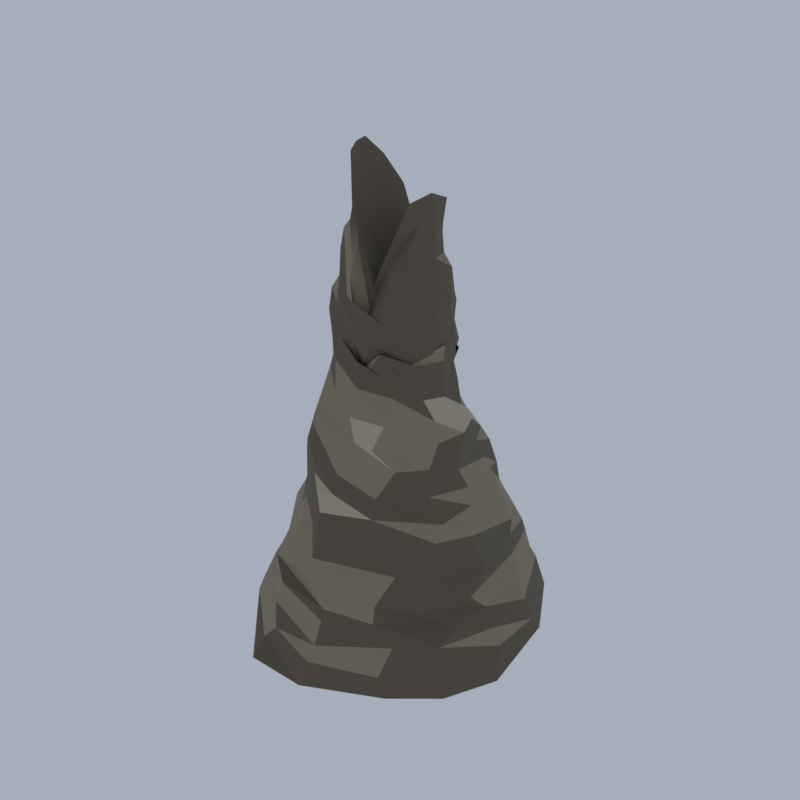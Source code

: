 # Source: F07_03_rock_formation_03.blend  (saved by Blender 5.2.45; exported with 4.5.12 LTS)
import bpy
from mathutils import Matrix  # noqa: F401  (used for matrix-valued properties, if any)

bpy.ops.wm.read_factory_settings(use_empty=True)
scene = bpy.context.scene
scene.name = 'Scene'

# ---- collections
col_collection = bpy.data.collections.new('Collection'); scene.collection.children.link(col_collection)

# ---- materials (node trees are filled in below, after node groups)
mat_wx2_rock_rock = bpy.data.materials.new('wx2_rock|Rock')
mat_wx2_rock_rock.diffuse_color = (0.1573, 0.1701, 0.1975, 1.0)
mat_wx2_kelp_grass = bpy.data.materials.new('wx2_kelp|Grass')
mat_wx2_kelp_grass.diffuse_color = (0.04145, 0.05112, 0.02776, 1.0)
mat_wx2_tan_dk_rock = bpy.data.materials.new('wx2_tan_dk|Rock')
mat_wx2_tan_dk_rock.diffuse_color = (0.139, 0.1113, 0.07383, 1.0)
mat_wx2_tan_lt_rock = bpy.data.materials.new('wx2_tan_lt|Rock')
mat_wx2_tan_lt_rock.diffuse_color = (0.4762, 0.4098, 0.2932, 1.0)
mat_wx2_tan_rock = bpy.data.materials.new('wx2_tan|Rock')
mat_wx2_tan_rock.diffuse_color = (0.2932, 0.2428, 0.1636, 1.0)

# ---- material node trees
mat_wx2_rock_rock.use_nodes = True; mat_wx2_rock_rock.node_tree.nodes.clear()
_N = mat_wx2_rock_rock.node_tree.nodes; _L = mat_wx2_rock_rock.node_tree.links
n0 = _N.new('ShaderNodeBsdfPrincipled'); n0.name = 'Principled BSDF'; n0.location = (-200, 100)
n0.inputs[0].default_value = (0.1573, 0.1701, 0.1975, 1.0)
n0.inputs[2].default_value = 0.94
n0.inputs[10].default_value = 0.005
n1 = _N.new('ShaderNodeOutputMaterial'); n1.name = 'Material Output'; n1.location = (200, 100)
_L.new(n0.outputs[0], n1.inputs[0])
n1.is_active_output = True
mat_wx2_kelp_grass.use_nodes = True; mat_wx2_kelp_grass.node_tree.nodes.clear()
_N = mat_wx2_kelp_grass.node_tree.nodes; _L = mat_wx2_kelp_grass.node_tree.links
n0 = _N.new('ShaderNodeBsdfPrincipled'); n0.name = 'Principled BSDF'; n0.location = (-200, 100)
n0.inputs[0].default_value = (0.04145, 0.05112, 0.02776, 1.0)
n0.inputs[2].default_value = 1.0
n0.inputs[10].default_value = 0.005
n1 = _N.new('ShaderNodeOutputMaterial'); n1.name = 'Material Output'; n1.location = (200, 100)
_L.new(n0.outputs[0], n1.inputs[0])
n1.is_active_output = True
mat_wx2_tan_dk_rock.use_nodes = True; mat_wx2_tan_dk_rock.node_tree.nodes.clear()
_N = mat_wx2_tan_dk_rock.node_tree.nodes; _L = mat_wx2_tan_dk_rock.node_tree.links
n0 = _N.new('ShaderNodeBsdfPrincipled'); n0.name = 'Principled BSDF'; n0.location = (-200, 100)
n0.inputs[0].default_value = (0.139, 0.1113, 0.07383, 1.0)
n0.inputs[2].default_value = 0.95
n0.inputs[10].default_value = 0.005
n1 = _N.new('ShaderNodeOutputMaterial'); n1.name = 'Material Output'; n1.location = (200, 100)
_L.new(n0.outputs[0], n1.inputs[0])
n1.is_active_output = True
mat_wx2_tan_lt_rock.use_nodes = True; mat_wx2_tan_lt_rock.node_tree.nodes.clear()
_N = mat_wx2_tan_lt_rock.node_tree.nodes; _L = mat_wx2_tan_lt_rock.node_tree.links
n0 = _N.new('ShaderNodeBsdfPrincipled'); n0.name = 'Principled BSDF'; n0.location = (-200, 100)
n0.inputs[0].default_value = (0.4762, 0.4098, 0.2932, 1.0)
n0.inputs[2].default_value = 0.92
n0.inputs[10].default_value = 0.005
n1 = _N.new('ShaderNodeOutputMaterial'); n1.name = 'Material Output'; n1.location = (200, 100)
_L.new(n0.outputs[0], n1.inputs[0])
n1.is_active_output = True
mat_wx2_tan_rock.use_nodes = True; mat_wx2_tan_rock.node_tree.nodes.clear()
_N = mat_wx2_tan_rock.node_tree.nodes; _L = mat_wx2_tan_rock.node_tree.links
n0 = _N.new('ShaderNodeBsdfPrincipled'); n0.name = 'Principled BSDF'; n0.location = (-200, 100)
n0.inputs[0].default_value = (0.2932, 0.2428, 0.1636, 1.0)
n0.inputs[2].default_value = 0.94
n0.inputs[10].default_value = 0.005
n1 = _N.new('ShaderNodeOutputMaterial'); n1.name = 'Material Output'; n1.location = (200, 100)
_L.new(n0.outputs[0], n1.inputs[0])
n1.is_active_output = True

# ---- world
world_world = bpy.data.worlds.new('World'); scene.world = world_world
world_world.use_nodes = True; world_world.node_tree.nodes.clear()
_N = world_world.node_tree.nodes; _L = world_world.node_tree.links
n0 = _N.new('ShaderNodeOutputWorld'); n0.name = 'World Output'; n0.location = (200, 100)
n1 = _N.new('ShaderNodeBackground'); n1.name = 'Background'; n1.location = (-200, 100)
n1.inputs[0].default_value = (0.42, 0.47, 0.55, 1.0)
n1.inputs[1].default_value = 0.9
_L.new(n1.outputs[0], n0.inputs[0])
n0.is_active_output = True
world_world.color = (0.05088, 0.05088, 0.05088)
world_world.sun_shadow_jitter_overblur = 0.0

# ---- meshes
me_rock_spire_03 = bpy.data.meshes.new('rock_spire_03')
me_rock_spire_03.from_pydata([(12.16, -2.18, 0.0848), (11.06, 5.759, 0.1951), (7.919, 11.33, 0.2389), (4.479, 13.15, 0.1356), (-4.367, 12.54, 0.03463), (-9.014, 8.655, 0.962), (-11.74, 2.251, 0.2975), (-12.16, -4.527, 0.5941), (-9.166, -8.204, 0.4285), (-5.109, -13.15, 0.3375), (0.01695, -12.92, 0.05796), (6.38, -9.601, 0.0), (10.11, -6.725, 0.1448), (11.32, -0.8012, 2.448), (11.19, 4.275, 2.141), (6.913, 11.15, 2.965), (0.3886, 12.76, 2.947), (-3.663, 11.71, 2.106), (-8.516, 8.005, 2.215), (-10.89, 3.418, 2.374), (-11.45, -3.379, 2.28), (-9.447, -8.067, 2.518), (-5.083, -11.76, 1.76), (0.8905, -12.7, 2.844), (6.051, -10.04, 2.258), (9.57, -6.759, 1.83), (10.72, -1.032, 4.096), (10.95, 3.175, 4.722), (6.724, 10.31, 4.413), (3.136, 11.99, 3.771), (-4.942, 10.84, 3.745), (-9.034, 5.51, 4.533), (-11.69, 0.04898, 3.67), (-10.79, -2.82, 4.401), (-8.465, -8.244, 4.403), (-2.941, -12.34, 4.069), (1.035, -11.95, 4.088), (6.449, -8.672, 4.55), (9.376, -6.373, 4.723), (10.1, -1.236, 6.09), (9.818, 3.799, 5.691), (6.604, 9.573, 6.57), (0.5685, 12.0, 6.295), (-4.887, 10.07, 6.104), (-7.068, 7.065, 6.016), (-10.73, 0.5879, 5.666), (-10.35, -1.889, 5.5), (-8.088, -7.078, 6.465), (-3.059, -12.01, 6.548), (1.161, -11.17, 6.151), (4.892, -9.194, 6.452), (9.652, -4.369, 5.443), (9.653, -2.777, 7.698), (8.527, 4.818, 7.49), (6.838, 8.582, 8.248), (0.5268, 11.11, 8.274), (-2.598, 10.36, 7.814), (-8.12, 5.688, 7.824), (-10.28, 0.1121, 7.885), (-9.349, -2.949, 7.47), (-5.837, -8.392, 7.563), (-2.927, -11.33, 8.09), (1.295, -11.05, 7.308), (4.679, -8.812, 7.797), (7.448, -6.76, 7.319), (9.477, -0.4217, 9.561), (8.502, 4.257, 9.623), (5.821, 8.549, 9.542), (3.243, 10.18, 9.274), (-3.015, 9.153, 9.363), (-7.463, 6.171, 9.853), (-9.191, 1.985, 10.12), (-9.486, -2.856, 9.855), (-5.605, -7.715, 10.08), (-5.049, -9.794, 9.113), (0.2342, -10.81, 9.563), (5.61, -7.299, 10.26), (7.602, -5.72, 9.46), (9.393, -1.847, 11.49), (8.677, 3.993, 11.32), (5.348, 7.731, 11.28), (1.002, 10.67, 11.13), (-1.918, 9.437, 11.05), (-8.035, 5.1, 12.08), (-8.715, 0.1798, 11.77), (-8.377, -2.682, 11.82), (-6.397, -5.304, 11.36), (-3.071, -9.282, 11.57), (-0.2534, -10.47, 11.17), (4.41, -7.985, 11.77), (8.049, -4.596, 11.05), (9.446, -2.515, 13.36), (7.824, 3.589, 13.9), (5.651, 6.459, 12.91), (1.565, 9.551, 13.01), (-2.148, 8.779, 12.84), (-6.334, 6.19, 13.27), (-7.907, -0.288, 13.28), (-7.185, -3.44, 13.53), (-4.956, -6.195, 13.0), (-1.698, -8.827, 13.07), (0.1246, -10.17, 13.68), (4.266, -7.885, 13.7), (7.834, -5.123, 13.28), (8.583, -1.576, 15.33), (6.755, 3.366, 15.77), (5.904, 5.604, 15.05), (2.421, 8.426, 14.83), (-3.984, 7.55, 15.67), (-6.773, 3.463, 15.45), (-7.807, -0.06665, 15.28), (-7.422, -1.872, 15.07), (-5.294, -5.644, 14.74), (-3.187, -7.51, 15.42), (0.1506, -9.833, 15.28), (4.095, -8.297, 15.45), (7.827, -4.256, 14.57), (7.96, -1.2, 16.58), (6.384, 3.062, 16.84), (5.346, 5.196, 17.2), (1.21, 7.818, 17.6), (-3.498, 6.383, 16.38), (-5.325, 3.747, 16.67), (-6.805, 0.9708, 17.05), (-7.638, -2.263, 17.48), (-5.129, -5.714, 17.22), (-2.18, -7.923, 17.13), (0.5976, -8.781, 16.58), (4.045, -7.755, 17.02), (7.205, -5.214, 17.25), (7.479, -1.918, 18.3), (6.348, 1.923, 18.86), (4.945, 4.462, 18.6), (1.246, 6.293, 18.61), (-1.403, 5.834, 18.21), (-5.071, 2.27, 19.23), (-6.246, 0.4055, 18.86), (-6.962, -2.697, 18.55), (-4.286, -6.429, 18.86), (-2.237, -8.092, 18.81), (0.8052, -8.45, 18.29), (4.93, -6.492, 19.14), (6.711, -4.637, 19.22), (7.35, -1.167, 21.19), (6.1, 1.524, 20.88), (3.888, 3.832, 20.22), (-0.2197, 5.059, 20.9), (-1.079, 4.708, 20.75), (-4.502, 2.288, 20.48), (-5.435, 0.9907, 20.45), (-5.989, -1.628, 20.31), (-4.512, -5.157, 20.79), (-2.583, -7.436, 21.15), (1.468, -7.204, 20.81), (2.96, -6.894, 20.45), (6.673, -3.501, 20.98), (6.475, -0.9353, 22.31), (5.421, 1.015, 22.1), (3.431, 3.13, 21.88), (0.65, 4.374, 21.89), (-1.87, 4.114, 22.91), (-3.221, 3.299, 22.72), (-4.684, 0.2342, 21.96), (-5.062, -2.001, 21.94), (-4.286, -4.35, 22.74), (-2.958, -6.481, 22.32), (0.4586, -6.498, 22.34), (3.189, -5.732, 22.11), (6.152, -3.247, 22.59), (5.574, -1.385, 23.78), (4.425, 1.776, 23.84), (2.87, 3.268, 24.27), (0.2705, 4.583, 24.69), (-1.836, 3.927, 24.21), (-2.837, 2.585, 24.39), (-4.529, -0.349, 23.75), (-4.716, -1.361, 23.87), (-3.793, -4.024, 24.6), (-1.272, -6.212, 23.85), (0.5752, -5.745, 24.51), (3.042, -4.614, 24.06), (5.08, -3.37, 24.06), (5.132, -1.048, 26.49), (4.441, 1.193, 25.56), (3.546, 3.047, 25.79), (0.893, 4.158, 26.31), (-0.8183, 3.484, 25.79), (-2.991, 1.984, 25.63), (-4.345, -0.2227, 25.96), (-4.455, -1.824, 26.09), (-3.669, -3.793, 25.54), (-1.855, -5.413, 26.09), (0.4845, -5.669, 26.77), (2.406, -4.898, 25.64), (4.391, -3.01, 26.45), (4.817, -0.483, 27.58), (4.054, 1.975, 25.71), (2.873, 3.446, 25.13), (1.099, 4.23, 25.18), (-1.881, 3.194, 27.84), (-2.621, 2.211, 27.75), (-4.349, 0.1458, 27.84), (-4.658, -1.471, 28.58), (-2.883, -4.667, 27.68), (-1.626, -4.992, 27.83), (0.8076, -5.256, 25.27), (2.243, -5.044, 27.63), (4.029, -3.599, 25.58), (4.813, -0.6732, 26.55), (4.203, 1.617, 27.36), (3.166, 3.515, 26.26), (1.46, 4.305, 26.26), (-1.135, 4.072, 29.09), (-3.609, 1.892, 29.32), (-4.663, -0.5342, 29.78), (-4.459, -2.687, 29.57), (-3.609, -4.178, 29.48), (-0.9671, -4.876, 29.19), (0.2249, -4.87, 25.69), (2.129, -4.389, 26.73), (3.673, -3.4, 26.51), (4.45, -0.6006, 28.53), (4.074, 1.589, 28.46), (2.632, 3.577, 27.84), (0.1842, 4.212, 26.69), (-0.7746, 3.935, 29.78), (-3.58, 1.661, 30.95), (-4.106, -0.04436, 31.13), (-3.817, -2.378, 31.5), (-3.223, -4.206, 31.37), (-2.098, -4.888, 30.74), (0.6683, -5.179, 26.62), (3.037, -4.021, 27.58), (3.692, -3.634, 28.1), (4.415, -1.047, 30.32), (4.045, 1.038, 29.42), (3.402, 2.747, 29.9), (1.095, 3.296, 27.72), (-1.684, 3.1, 31.63), (-3.452, 1.32, 33.12), (-3.569, 0.425, 33.63), (-3.55, -1.375, 32.93), (-2.671, -3.917, 32.41), (-1.481, -5.265, 31.08), (0.9937, -5.305, 27.41), (2.422, -4.747, 28.68), (3.397, -3.555, 29.97), (4.442, -0.3376, 31.63), (4.5, 0.6382, 31.48), (3.383, 2.513, 30.64), (0.8322, 3.344, 28.32), (-0.9157, 2.786, 32.04), (-2.443, 1.917, 33.45), (-3.589, -0.4451, 34.52), (-3.488, -1.777, 34.84), (-2.991, -3.387, 34.33), (-0.6769, -5.265, 31.62), (0.1513, -5.647, 31.45), (2.274, -4.781, 29.92), (4.031, -2.92, 31.25), (4.513, -1.438, 33.03), (4.424, 0.7252, 33.4), (2.415, 2.565, 31.72), (0.6087, 2.801, 29.06), (-1.497, 1.932, 33.57), (-2.353, 0.9525, 35.07), (-2.755, -0.01955, 35.46), (-3.074, -1.28, 35.67), (-2.655, -3.303, 36.01), (-0.8496, -4.741, 32.9), (0.3217, -5.247, 29.08), (2.747, -4.578, 32.19), (4.121, -3.181, 33.39), (4.448, -1.311, 34.59), (3.487, 0.9457, 34.23), (2.078, 2.075, 32.28), (0.521, 2.361, 29.86), (-0.6558, 1.919, 33.43), (-1.72, 1.115, 35.29), (-2.544, -0.1448, 36.68), (-2.566, -2.192, 36.83), (-2.017, -3.378, 36.55), (-1.012, -4.155, 34.14), (0.3863, -4.861, 29.59), (2.605, -4.443, 32.54), (3.62, -3.404, 34.53), (4.277, -1.058, 36.04), (3.458, 0.7521, 35.9), (2.087, 2.111, 33.1), (0.7909, 2.293, 30.93), (-0.8443, 2.027, 34.81), (-1.882, 1.242, 37.39), (-2.688, -0.2579, 39.2), (-2.681, -1.751, 39.26), (-2.098, -2.46, 37.59), (-1.024, -3.525, 34.94), (0.5437, -4.14, 30.47), (2.272, -3.807, 33.66), (3.455, -3.094, 35.41), (4.123, -0.8913, 38.01), (3.682, 0.5348, 37.06), (2.56, 1.82, 35.39), (0.6217, 2.617, 31.29), (-1.55, 2.017, 37.21), (-1.875, 1.472, 38.18), (-2.692, -0.5182, 39.88), (-2.38, -1.804, 39.43), (-2.03, -2.418, 38.95), (-1.156, -3.244, 36.71), (0.8908, -3.84, 31.61), (1.893, -3.706, 33.82), (3.567, -2.258, 37.1), (4.166, -1.518, 39.46), (3.532, 1.096, 38.41), (2.611, 1.863, 36.51), (0.5184, 2.754, 31.89), (-1.334, 2.023, 38.42), (-2.248, 0.8183, 40.76), (-2.805, -0.6287, 42.24), (-2.784, -1.642, 42.05), (-2.37, -2.728, 41.65), (-1.225, -3.931, 37.5), (0.978, -4.159, 32.44), (1.7, -4.134, 34.14), (3.374, -3.029, 38.85), (0.3164, -1.017, 32.13), (1.759, -7.534, 0.6017), (4.305, -8.973, 0.6644), (0.9343, -9.508, 0.6791), (-0.8714, -7.534, 0.6802), (0.7936, -5.224, 0.6651), (4.081, -6.222, 0.6729), (2.379, -9.02, 1.525), (-0.269, -8.68, 1.626), (-0.314, -6.363, 1.637), (2.51, -5.735, 1.611), (4.214, -7.534, 1.616), (1.759, -7.534, 2.328), (7.587, -3.607, 0.5231), (8.924, -4.363, 0.6242), (7.046, -4.902, 0.6213), (5.535, -3.607, 0.6121), (7.05, -2.322, 0.6217), (8.784, -2.93, 0.6295), (8.189, -5.048, 1.306), (6.435, -4.257, 1.199), (6.259, -2.857, 1.243), (8.093, -2.395, 1.243), (9.593, -3.607, 1.318), (7.587, -3.607, 1.541), (4.939, -6.325, 0.5912), (7.0, -7.49, 0.6755), (4.213, -8.063, 0.6816), (2.429, -6.325, 0.6766), (4.136, -4.402, 0.6739), (6.819, -5.263, 0.6824), (5.673, -8.083, 1.582), (2.554, -7.673, 1.699), (2.734, -5.079, 1.653), (5.606, -4.73, 1.538), (7.791, -6.325, 1.679), (4.939, -6.325, 2.175), (-6.541, -5.126, 0.5818), (-3.867, -6.637, 0.6812), (-7.567, -7.581, 0.6808), (-9.165, -5.126, 0.702), (-7.461, -2.923, 0.6912), (-4.338, -3.881, 0.699), (-5.774, -6.963, 1.674), (-8.842, -6.426, 1.747), (-8.838, -3.828, 1.746), (-5.604, -2.881, 1.786), (-3.505, -5.126, 1.786), (-6.541, -5.126, 2.381), (-0.9475, 6.654, 0.569), (0.7068, 5.719, 0.6353), (-1.481, 5.376, 0.645), (-2.594, 6.654, 0.6475), (-1.545, 8.083, 0.6388), (0.456, 7.447, 0.6448), (-0.5109, 5.609, 1.252), (-2.774, 5.622, 1.424), (-2.89, 7.751, 1.454), (-0.3861, 7.997, 1.335), (0.9433, 6.654, 1.35), (-0.9475, 6.654, 1.898), (7.0, -0.4147, 0.5825), (9.07, -1.585, 0.67), (6.171, -2.4, 0.6662), (5.14, -0.4147, 0.7069), (6.246, 1.391, 0.6737), (9.397, 0.9396, 0.6577), (7.858, -2.47, 1.652), (4.883, -1.611, 1.619), (4.594, 0.9448, 1.692), (7.769, 1.426, 1.593), (9.049, -0.4147, 1.503), (7.0, -0.4147, 2.242), (2.824, 4.457, 0.5772), (4.783, 3.35, 0.6914), (2.015, 2.519, 0.6854), (0.02584, 4.457, 0.6799), (2.092, 6.211, 0.693), (4.496, 5.402, 0.7062), (3.569, 2.676, 1.618), (0.4671, 3.125, 1.721), (0.7603, 5.624, 1.647), (3.658, 6.453, 1.677), (5.397, 4.457, 1.651), (2.824, 4.457, 2.39), (0.1602, 7.411, 0.5913), (1.958, 6.395, 0.7783), (-0.6591, 5.45, 0.7275), (-2.793, 7.411, 0.7183), (-0.6804, 9.423, 0.7254), (2.632, 8.808, 0.7152), (1.221, 4.871, 1.93), (-2.6, 5.851, 1.926), (-2.257, 8.777, 1.84), (1.314, 10.17, 1.991), (3.024, 7.411, 1.814), (0.1602, 7.411, 2.541), (-5.696, 1.591, 0.5455), (-4.196, 0.7438, 0.6279), (-6.19, 0.4099, 0.6357), (-7.365, 1.591, 0.6336), (-6.204, 2.807, 0.6343), (-4.127, 2.478, 0.6253), (-5.115, 0.1991, 1.316), (-7.215, 0.7331, 1.315), (-7.163, 2.42, 1.302), (-5.228, 2.713, 1.241), (-3.901, 1.591, 1.298), (-5.696, 1.591, 1.76)], [], [(1, 13, 0), (2, 14, 1), (3, 15, 2), (4, 16, 3), (5, 17, 4), (6, 18, 5), (7, 19, 6), (8, 20, 7), (9, 21, 8), (10, 22, 9), (11, 23, 10), (12, 24, 11), (0, 25, 12), (14, 26, 13), (15, 27, 14), (16, 28, 15), (17, 29, 16), (18, 30, 17), (19, 31, 18), (20, 32, 19), (21, 33, 20), (22, 34, 21), (23, 35, 22), (24, 36, 23), (25, 37, 24), (13, 38, 25), (27, 39, 26), (28, 40, 27), (29, 41, 28), (30, 42, 29), (31, 43, 30), (32, 44, 31), (33, 45, 32), (34, 46, 33), (35, 47, 34), (36, 48, 35), (37, 49, 36), (38, 50, 37), (26, 51, 38), (40, 52, 39), (41, 53, 40), (42, 54, 41), (43, 55, 42), (44, 56, 43), (45, 57, 44), (46, 58, 45), (47, 59, 46), (48, 60, 47), (49, 61, 48), (50, 62, 49), (51, 63, 50), (39, 64, 51), (53, 65, 52), (54, 66, 53), (55, 67, 54), (56, 68, 55), (57, 69, 56), (58, 70, 57), (59, 71, 58), (60, 72, 59), (61, 73, 60), (62, 74, 61), (63, 75, 62), (64, 76, 63), (52, 77, 64), (66, 78, 65), (67, 79, 66), (68, 80, 67), (69, 81, 68), (70, 82, 69), (71, 83, 70), (72, 84, 71), (73, 85, 72), (74, 86, 73), (75, 87, 74), (76, 88, 75), (77, 89, 76), (65, 90, 77), (79, 91, 78), (80, 92, 79), (81, 93, 80), (82, 94, 81), (83, 95, 82), (84, 96, 83), (85, 97, 84), (86, 98, 85), (87, 99, 86), (88, 100, 87), (89, 101, 88), (90, 102, 89), (78, 103, 90), (92, 104, 91), (93, 105, 92), (94, 106, 93), (95, 107, 94), (96, 108, 95), (97, 109, 96), (98, 110, 97), (99, 111, 98), (100, 112, 99), (101, 113, 100), (102, 114, 101), (103, 115, 102), (91, 116, 103), (105, 117, 104), (106, 118, 105), (107, 119, 106), (108, 120, 107), (109, 121, 108), (110, 122, 109), (111, 123, 110), (112, 124, 111), (113, 125, 112), (114, 126, 113), (115, 127, 114), (116, 128, 115), (104, 129, 116), (118, 130, 117), (119, 131, 118), (120, 132, 119), (121, 133, 120), (122, 134, 121), (123, 135, 122), (124, 136, 123), (125, 137, 124), (126, 138, 125), (127, 139, 126), (128, 140, 127), (129, 141, 128), (117, 142, 129), (131, 143, 130), (132, 144, 131), (133, 145, 132), (134, 146, 133), (135, 147, 134), (136, 148, 135), (137, 149, 136), (138, 150, 137), (139, 151, 138), (140, 152, 139), (141, 153, 140), (142, 154, 141), (130, 155, 142), (144, 156, 143), (145, 157, 144), (146, 158, 145), (147, 159, 146), (148, 160, 147), (149, 161, 148), (150, 162, 149), (151, 163, 150), (152, 164, 151), (153, 165, 152), (154, 166, 153), (155, 167, 154), (143, 168, 155), (157, 169, 156), (158, 170, 157), (159, 171, 158), (160, 172, 159), (161, 173, 160), (162, 174, 161), (163, 175, 162), (164, 176, 163), (165, 177, 164), (166, 178, 165), (167, 179, 166), (168, 180, 167), (156, 181, 168), (170, 182, 169), (171, 183, 170), (172, 184, 171), (173, 185, 172), (174, 186, 173), (175, 187, 174), (176, 188, 175), (177, 189, 176), (178, 190, 177), (179, 191, 178), (180, 192, 179), (181, 193, 180), (169, 194, 181), (183, 195, 182), (184, 196, 183), (185, 197, 184), (186, 198, 185), (187, 199, 186), (188, 200, 187), (189, 201, 188), (190, 202, 189), (191, 203, 190), (192, 204, 191), (193, 205, 192), (194, 206, 193), (182, 207, 194), (196, 208, 195), (197, 209, 196), (198, 210, 197), (199, 211, 198), (200, 212, 199), (201, 213, 200), (202, 214, 201), (203, 215, 202), (204, 216, 203), (205, 217, 204), (206, 218, 205), (207, 219, 206), (195, 220, 207), (209, 221, 208), (210, 222, 209), (211, 223, 210), (212, 224, 211), (213, 225, 212), (214, 226, 213), (215, 227, 214), (216, 228, 215), (217, 229, 216), (218, 230, 217), (219, 231, 218), (220, 232, 219), (208, 233, 220), (222, 234, 221), (223, 235, 222), (224, 236, 223), (225, 237, 224), (226, 238, 225), (227, 239, 226), (228, 240, 227), (229, 241, 228), (230, 242, 229), (231, 243, 230), (232, 244, 231), (233, 245, 232), (221, 246, 233), (235, 247, 234), (236, 248, 235), (237, 249, 236), (238, 250, 237), (239, 251, 238), (240, 252, 239), (241, 253, 240), (242, 254, 241), (243, 255, 242), (244, 256, 243), (245, 257, 244), (246, 258, 245), (234, 259, 246), (248, 260, 247), (249, 261, 248), (250, 262, 249), (251, 263, 250), (252, 264, 251), (253, 265, 252), (254, 266, 253), (255, 267, 254), (256, 268, 255), (257, 269, 256), (258, 270, 257), (259, 271, 258), (247, 272, 259), (261, 273, 260), (262, 274, 261), (263, 275, 262), (264, 276, 263), (265, 277, 264), (266, 278, 265), (267, 279, 266), (268, 280, 267), (269, 281, 268), (270, 282, 269), (271, 283, 270), (272, 284, 271), (260, 285, 272), (274, 286, 273), (275, 287, 274), (276, 288, 275), (277, 289, 276), (278, 290, 277), (279, 291, 278), (280, 292, 279), (281, 293, 280), (282, 294, 281), (283, 295, 282), (284, 296, 283), (285, 297, 284), (273, 298, 285), (287, 299, 286), (288, 300, 287), (289, 301, 288), (290, 302, 289), (291, 303, 290), (292, 304, 291), (293, 305, 292), (294, 306, 293), (295, 307, 294), (296, 308, 295), (297, 309, 296), (298, 310, 297), (286, 311, 298), (300, 312, 299), (301, 313, 300), (302, 314, 301), (303, 315, 302), (304, 316, 303), (305, 317, 304), (306, 318, 305), (307, 319, 306), (308, 320, 307), (309, 321, 308), (310, 322, 309), (311, 323, 310), (299, 324, 311), (1, 0, 11), (312, 313, 325), (313, 314, 325), (314, 315, 325), (315, 316, 325), (316, 317, 325), (317, 318, 325), (318, 319, 325), (319, 320, 325), (320, 321, 325), (321, 322, 325), (322, 323, 325), (323, 324, 325), (324, 312, 325), (1, 14, 13), (2, 15, 14), (3, 16, 15), (4, 17, 16), (5, 18, 17), (6, 19, 18), (7, 20, 19), (8, 21, 20), (9, 22, 21), (10, 23, 22), (11, 24, 23), (12, 25, 24), (0, 13, 25), (14, 27, 26), (15, 28, 27), (16, 29, 28), (17, 30, 29), (18, 31, 30), (19, 32, 31), (20, 33, 32), (21, 34, 33), (22, 35, 34), (23, 36, 35), (24, 37, 36), (25, 38, 37), (13, 26, 38), (27, 40, 39), (28, 41, 40), (29, 42, 41), (30, 43, 42), (31, 44, 43), (32, 45, 44), (33, 46, 45), (34, 47, 46), (35, 48, 47), (36, 49, 48), (37, 50, 49), (38, 51, 50), (26, 39, 51), (40, 53, 52), (41, 54, 53), (42, 55, 54), (43, 56, 55), (44, 57, 56), (45, 58, 57), (46, 59, 58), (47, 60, 59), (48, 61, 60), (49, 62, 61), (50, 63, 62), (51, 64, 63), (39, 52, 64), (53, 66, 65), (54, 67, 66), (55, 68, 67), (56, 69, 68), (57, 70, 69), (58, 71, 70), (59, 72, 71), (60, 73, 72), (61, 74, 73), (62, 75, 74), (63, 76, 75), (64, 77, 76), (52, 65, 77), (66, 79, 78), (67, 80, 79), (68, 81, 80), (69, 82, 81), (70, 83, 82), (71, 84, 83), (72, 85, 84), (73, 86, 85), (74, 87, 86), (75, 88, 87), (76, 89, 88), (77, 90, 89), (65, 78, 90), (79, 92, 91), (80, 93, 92), (81, 94, 93), (82, 95, 94), (83, 96, 95), (84, 97, 96), (85, 98, 97), (86, 99, 98), (87, 100, 99), (88, 101, 100), (89, 102, 101), (90, 103, 102), (78, 91, 103), (92, 105, 104), (93, 106, 105), (94, 107, 106), (95, 108, 107), (96, 109, 108), (97, 110, 109), (98, 111, 110), (99, 112, 111), (100, 113, 112), (101, 114, 113), (102, 115, 114), (103, 116, 115), (91, 104, 116), (105, 118, 117), (106, 119, 118), (107, 120, 119), (108, 121, 120), (109, 122, 121), (110, 123, 122), (111, 124, 123), (112, 125, 124), (113, 126, 125), (114, 127, 126), (115, 128, 127), (116, 129, 128), (104, 117, 129), (118, 131, 130), (119, 132, 131), (120, 133, 132), (121, 134, 133), (122, 135, 134), (123, 136, 135), (124, 137, 136), (125, 138, 137), (126, 139, 138), (127, 140, 139), (128, 141, 140), (129, 142, 141), (117, 130, 142), (131, 144, 143), (132, 145, 144), (133, 146, 145), (134, 147, 146), (135, 148, 147), (136, 149, 148), (137, 150, 149), (138, 151, 150), (139, 152, 151), (140, 153, 152), (141, 154, 153), (142, 155, 154), (130, 143, 155), (144, 157, 156), (145, 158, 157), (146, 159, 158), (147, 160, 159), (148, 161, 160), (149, 162, 161), (150, 163, 162), (151, 164, 163), (152, 165, 164), (153, 166, 165), (154, 167, 166), (155, 168, 167), (143, 156, 168), (157, 170, 169), (158, 171, 170), (159, 172, 171), (160, 173, 172), (161, 174, 173), (162, 175, 174), (163, 176, 175), (164, 177, 176), (165, 178, 177), (166, 179, 178), (167, 180, 179), (168, 181, 180), (156, 169, 181), (170, 183, 182), (171, 184, 183), (172, 185, 184), (173, 186, 185), (174, 187, 186), (175, 188, 187), (176, 189, 188), (177, 190, 189), (178, 191, 190), (179, 192, 191), (180, 193, 192), (181, 194, 193), (169, 182, 194), (183, 196, 195), (184, 197, 196), (185, 198, 197), (186, 199, 198), (187, 200, 199), (188, 201, 200), (189, 202, 201), (190, 203, 202), (191, 204, 203), (192, 205, 204), (193, 206, 205), (194, 207, 206), (182, 195, 207), (196, 209, 208), (197, 210, 209), (198, 211, 210), (199, 212, 211), (200, 213, 212), (201, 214, 213), (202, 215, 214), (203, 216, 215), (204, 217, 216), (205, 218, 217), (206, 219, 218), (207, 220, 219), (195, 208, 220), (209, 222, 221), (210, 223, 222), (211, 224, 223), (212, 225, 224), (213, 226, 225), (214, 227, 226), (215, 228, 227), (216, 229, 228), (217, 230, 229), (218, 231, 230), (219, 232, 231), (220, 233, 232), (208, 221, 233), (222, 235, 234), (223, 236, 235), (224, 237, 236), (225, 238, 237), (226, 239, 238), (227, 240, 239), (228, 241, 240), (229, 242, 241), (230, 243, 242), (231, 244, 243), (232, 245, 244), (233, 246, 245), (221, 234, 246), (235, 248, 247), (236, 249, 248), (237, 250, 249), (238, 251, 250), (239, 252, 251), (240, 253, 252), (241, 254, 253), (242, 255, 254), (243, 256, 255), (244, 257, 256), (245, 258, 257), (246, 259, 258), (234, 247, 259), (248, 261, 260), (249, 262, 261), (250, 263, 262), (251, 264, 263), (252, 265, 264), (253, 266, 265), (254, 267, 266), (255, 268, 267), (256, 269, 268), (257, 270, 269), (258, 271, 270), (259, 272, 271), (247, 260, 272), (261, 274, 273), (262, 275, 274), (263, 276, 275), (264, 277, 276), (265, 278, 277), (266, 279, 278), (267, 280, 279), (268, 281, 280), (269, 282, 281), (270, 283, 282), (271, 284, 283), (272, 285, 284), (260, 273, 285), (274, 287, 286), (275, 288, 287), (276, 289, 288), (277, 290, 289), (278, 291, 290), (279, 292, 291), (280, 293, 292), (281, 294, 293), (282, 295, 294), (283, 296, 295), (284, 297, 296), (285, 298, 297), (273, 286, 298), (287, 300, 299), (288, 301, 300), (289, 302, 301), (290, 303, 302), (291, 304, 303), (292, 305, 304), (293, 306, 305), (294, 307, 306), (295, 308, 307), (296, 309, 308), (297, 310, 309), (298, 311, 310), (286, 299, 311), (300, 313, 312), (301, 314, 313), (302, 315, 314), (303, 316, 315), (304, 317, 316), (305, 318, 317), (306, 319, 318), (307, 320, 319), (308, 321, 320), (309, 322, 321), (310, 323, 322), (311, 324, 323), (299, 312, 324), (0, 12, 11), (11, 10, 8), (10, 9, 8), (8, 7, 6), (11, 8, 6), (6, 5, 1), (11, 6, 1), (5, 4, 1), (4, 3, 1), (3, 2, 1), (326, 327, 328), (327, 326, 331), (326, 328, 329), (326, 329, 330), (326, 330, 331), (327, 331, 336), (328, 327, 332), (329, 328, 333), (330, 329, 334), (331, 330, 335), (327, 336, 332), (328, 332, 333), (329, 333, 334), (330, 334, 335), (331, 335, 336), (332, 336, 337), (333, 332, 337), (334, 333, 337), (335, 334, 337), (336, 335, 337), (338, 339, 340), (339, 338, 343), (338, 340, 341), (338, 341, 342), (338, 342, 343), (339, 343, 348), (340, 339, 344), (341, 340, 345), (342, 341, 346), (343, 342, 347), (339, 348, 344), (340, 344, 345), (341, 345, 346), (342, 346, 347), (343, 347, 348), (344, 348, 349), (345, 344, 349), (346, 345, 349), (347, 346, 349), (348, 347, 349), (350, 351, 352), (351, 350, 355), (350, 352, 353), (350, 353, 354), (350, 354, 355), (351, 355, 360), (352, 351, 356), (353, 352, 357), (354, 353, 358), (355, 354, 359), (351, 360, 356), (352, 356, 357), (353, 357, 358), (354, 358, 359), (355, 359, 360), (356, 360, 361), (357, 356, 361), (358, 357, 361), (359, 358, 361), (360, 359, 361), (362, 363, 364), (363, 362, 367), (362, 364, 365), (362, 365, 366), (362, 366, 367), (363, 367, 372), (364, 363, 368), (365, 364, 369), (366, 365, 370), (367, 366, 371), (363, 372, 368), (364, 368, 369), (365, 369, 370), (366, 370, 371), (367, 371, 372), (368, 372, 373), (369, 368, 373), (370, 369, 373), (371, 370, 373), (372, 371, 373), (374, 375, 376), (375, 374, 379), (374, 376, 377), (374, 377, 378), (374, 378, 379), (375, 379, 384), (376, 375, 380), (377, 376, 381), (378, 377, 382), (379, 378, 383), (375, 384, 380), (376, 380, 381), (377, 381, 382), (378, 382, 383), (379, 383, 384), (380, 384, 385), (381, 380, 385), (382, 381, 385), (383, 382, 385), (384, 383, 385), (386, 387, 388), (387, 386, 391), (386, 388, 389), (386, 389, 390), (386, 390, 391), (387, 391, 396), (388, 387, 392), (389, 388, 393), (390, 389, 394), (391, 390, 395), (387, 396, 392), (388, 392, 393), (389, 393, 394), (390, 394, 395), (391, 395, 396), (392, 396, 397), (393, 392, 397), (394, 393, 397), (395, 394, 397), (396, 395, 397), (398, 399, 400), (399, 398, 403), (398, 400, 401), (398, 401, 402), (398, 402, 403), (399, 403, 408), (400, 399, 404), (401, 400, 405), (402, 401, 406), (403, 402, 407), (399, 408, 404), (400, 404, 405), (401, 405, 406), (402, 406, 407), (403, 407, 408), (404, 408, 409), (405, 404, 409), (406, 405, 409), (407, 406, 409), (408, 407, 409), (410, 411, 412), (411, 410, 415), (410, 412, 413), (410, 413, 414), (410, 414, 415), (411, 415, 420), (412, 411, 416), (413, 412, 417), (414, 413, 418), (415, 414, 419), (411, 420, 416), (412, 416, 417), (413, 417, 418), (414, 418, 419), (415, 419, 420), (416, 420, 421), (417, 416, 421), (418, 417, 421), (419, 418, 421), (420, 419, 421), (422, 423, 424), (423, 422, 427), (422, 424, 425), (422, 425, 426), (422, 426, 427), (423, 427, 432), (424, 423, 428), (425, 424, 429), (426, 425, 430), (427, 426, 431), (423, 432, 428), (424, 428, 429), (425, 429, 430), (426, 430, 431), (427, 431, 432), (428, 432, 433), (429, 428, 433), (430, 429, 433), (431, 430, 433), (432, 431, 433)])
me_rock_spire_03.polygons.foreach_set('use_smooth', [True] * 828)
me_rock_spire_03.polygons.foreach_set('material_index', [2, 2, 2, 2, 4, 4, 4, 2, 2, 2, 2, 2, 2, 4, 2, 4, 2, 2, 2, 4, 4, 4, 2, 4, 2, 2, 2, 4, 4, 2, 2, 4, 4, 4, 4, 2, 2, 2, 2, 4, 4, 4, 4, 4, 2, 2, 2, 4, 4, 2, 2, 2, 2, 2, 4, 4, 4, 2, 2, 2, 2, 2, 4, 2, 2, 2, 2, 4, 2, 2, 2, 4, 4, 2, 4, 4, 2, 2, 2, 4, 4, 2, 2, 4, 4, 2, 4, 4, 2, 2, 2, 4, 4, 2, 2, 2, 2, 2, 2, 2, 2, 2, 2, 4, 4, 4, 2, 4, 4, 4, 2, 2, 2, 2, 3, 2, 2, 4, 2, 4, 4, 4, 4, 4, 2, 2, 2, 2, 2, 2, 2, 2, 3, 4, 4, 4, 4, 4, 2, 2, 4, 4, 2, 3, 3, 4, 4, 2, 2, 4, 4, 2, 4, 3, 4, 4, 3, 2, 2, 2, 2, 4, 2, 2, 4, 4, 4, 4, 3, 2, 2, 2, 2, 4, 2, 2, 2, 2, 4, 2, 2, 2, 2, 2, 2, 2, 2, 2, 2, 2, 2, 2, 2, 2, 2, 2, 2, 2, 2, 2, 2, 2, 2, 2, 2, 4, 4, 4, 2, 2, 2, 2, 2, 2, 4, 4, 2, 2, 2, 2, 2, 2, 2, 2, 2, 2, 2, 2, 4, 4, 2, 2, 2, 2, 2, 2, 2, 2, 2, 4, 2, 2, 2, 2, 2, 2, 2, 2, 2, 2, 2, 4, 4, 4, 2, 2, 4, 2, 2, 2, 2, 4, 2, 2, 4, 4, 2, 4, 4, 4, 2, 2, 2, 2, 2, 2, 2, 2, 2, 2, 2, 4, 4, 2, 2, 2, 2, 2, 2, 2, 2, 2, 2, 2, 2, 2, 2, 2, 2, 2, 2, 2, 2, 2, 2, 2, 2, 2, 2, 2, 2, 2, 2, 4, 4, 4, 2, 2, 2, 2, 2, 2, 2, 2, 2, 4, 2, 2, 4, 2, 4, 2, 4, 2, 2, 2, 2, 2, 2, 2, 4, 2, 2, 2, 4, 4, 4, 4, 4, 4, 2, 4, 4, 4, 4, 2, 4, 2, 4, 4, 2, 4, 2, 2, 2, 4, 2, 4, 4, 2, 2, 2, 4, 4, 2, 4, 2, 2, 2, 4, 4, 4, 2, 2, 2, 2, 2, 4, 4, 2, 2, 2, 4, 4, 2, 2, 4, 4, 4, 4, 4, 2, 2, 2, 4, 4, 2, 2, 2, 4, 4, 2, 4, 2, 2, 2, 2, 4, 2, 2, 2, 4, 2, 2, 2, 2, 2, 2, 4, 4, 4, 2, 4, 4, 4, 4, 2, 2, 2, 3, 2, 2, 4, 2, 4, 3, 4, 4, 4, 4, 2, 2, 2, 4, 2, 2, 2, 3, 3, 4, 2, 2, 4, 4, 2, 4, 3, 4, 2, 3, 4, 2, 2, 2, 4, 4, 2, 4, 4, 3, 4, 3, 2, 2, 2, 2, 4, 2, 2, 2, 4, 4, 4, 2, 3, 2, 2, 2, 2, 2, 2, 2, 2, 2, 2, 2, 2, 2, 2, 2, 2, 2, 2, 2, 2, 2, 2, 2, 2, 2, 4, 2, 2, 2, 2, 2, 2, 2, 2, 2, 2, 4, 4, 2, 2, 2, 2, 2, 2, 2, 4, 2, 2, 2, 2, 2, 2, 2, 2, 2, 2, 2, 2, 2, 4, 2, 2, 2, 2, 2, 2, 2, 2, 2, 4, 4, 2, 2, 2, 2, 2, 2, 2, 2, 4, 2, 2, 4, 4, 2, 2, 4, 2, 2, 2, 2, 4, 4, 2, 2, 2, 2, 4, 4, 4, 4, 2, 2, 2, 2, 2, 2, 2, 2, 2, 2, 4, 4, 4, 2, 2, 2, 2, 2, 2, 2, 2, 2, 2, 2, 2, 2, 2, 2, 2, 2, 2, 2, 2, 2, 2, 2, 2, 2, 2, 2, 2, 2, 2, 2, 2, 2, 2, 2, 2, 2, 2, 2, 4, 4, 4, 4, 4, 4, 4, 4, 4, 4, 4, 4, 4, 4, 4, 4, 4, 4, 4, 4, 4, 4, 4, 4, 4, 4, 4, 4, 4, 4, 4, 4, 4, 4, 4, 4, 4, 4, 4, 4, 2, 2, 2, 2, 2, 2, 2, 2, 2, 2, 2, 2, 2, 2, 2, 2, 2, 2, 2, 2, 2, 2, 2, 2, 2, 2, 2, 2, 2, 2, 2, 2, 2, 2, 2, 2, 2, 2, 2, 2, 2, 2, 2, 2, 2, 2, 2, 2, 2, 2, 2, 2, 2, 2, 2, 2, 2, 2, 2, 2, 2, 2, 2, 2, 2, 2, 2, 2, 2, 2, 2, 2, 2, 2, 2, 2, 2, 2, 2, 2, 4, 4, 4, 4, 4, 4, 4, 4, 4, 4, 4, 4, 4, 4, 4, 4, 4, 4, 4, 4, 2, 2, 2, 2, 2, 2, 2, 2, 2, 2, 2, 2, 2, 2, 2, 2, 2, 2, 2, 2, 2, 2, 2, 2, 2, 2, 2, 2, 2, 2, 2, 2, 2, 2, 2, 2, 2, 2, 2, 2])
_k = set([(0, 1), (0, 12), (0, 13), (0, 25), (1, 2), (1, 5), (1, 13), (1, 14), (2, 3), (2, 15), (3, 4), (3, 15), (3, 16), (4, 5), (4, 16), (4, 17), (5, 6), (5, 18), (6, 7), (6, 18), (6, 19), (7, 8), (7, 20), (8, 9), (8, 20), (8, 21), (9, 10), (9, 21), (9, 22), (10, 11), (10, 22), (10, 23), (11, 12), (12, 24), (12, 25), (13, 14), (13, 25), (13, 26), (13, 38), (14, 26), (14, 27), (15, 28), (16, 17), (16, 28), (16, 29), (17, 18), (17, 29), (17, 30), (18, 30), (18, 31), (19, 20), (19, 32), (20, 21), (20, 32), (21, 22), (21, 34), (22, 23), (22, 35), (23, 24), (23, 35), (23, 36), (24, 37), (25, 38), (26, 27), (27, 39), (27, 40), (28, 29), (28, 40), (28, 41), (29, 30), (29, 42), (30, 31), (30, 42), (30, 43), (31, 32), (31, 43), (31, 44), (32, 44), (32, 45), (33, 46), (34, 46), (34, 47), (35, 36), (35, 47), (35, 48), (36, 48), (36, 49), (37, 50), (38, 50), (38, 51), (39, 40), (39, 51), (39, 52), (39, 64), (40, 52), (40, 53), (41, 53), (41, 54), (42, 55), (43, 44), (43, 55), (43, 56), (44, 45), (44, 56), (44, 57), (45, 46), (45, 57), (45, 58), (46, 58), (47, 48), (47, 59), (47, 60), (48, 61), (49, 61), (49, 62), (50, 51), (50, 62), (50, 63), (51, 63), (51, 64), (52, 53), (52, 64), (52, 65), (52, 77), (54, 66), (54, 67), (55, 56), (55, 67), (55, 68), (56, 68), (56, 69), (57, 69), (57, 70), (58, 59), (58, 71), (59, 60), (59, 71), (59, 72), (60, 72), (61, 62), (61, 73), (61, 74), (62, 74), (62, 75), (63, 64), (64, 77), (65, 77), (65, 78), (65, 90), (66, 67), (66, 78), (66, 79), (67, 68), (67, 79), (67, 80), (68, 69), (68, 81), (69, 70), (69, 81), (70, 83), (71, 72), (71, 83), (72, 73), (72, 84), (72, 85), (73, 74), (73, 85), (73, 86), (74, 75), (74, 86), (74, 87), (75, 87), (75, 88), (76, 88), (76, 89), (77, 90), (78, 90), (78, 91), (78, 103), (79, 91), (79, 92), (80, 93), (81, 82), (81, 93), (81, 94), (82, 94), (82, 95), (83, 84), (83, 95), (83, 96), (84, 96), (84, 97), (85, 86), (85, 98), (86, 87), (87, 88), (87, 99), (87, 100), (88, 100), (88, 101), (89, 102), (90, 102), (90, 103), (91, 103), (91, 104), (91, 116), (92, 104), (92, 105), (93, 105), (93, 106), (94, 95), (94, 107), (95, 107), (95, 108), (96, 97), (96, 108), (96, 109), (97, 98), (97, 110), (98, 99), (98, 111), (99, 100), (99, 111), (99, 112), (101, 114), (102, 114), (102, 115), (103, 115), (104, 116), (104, 117), (104, 129), (105, 106), (106, 119), (107, 120), (108, 109), (108, 120), (109, 110), (109, 121), (109, 122), (110, 111), (110, 122), (110, 123), (111, 123), (111, 124), (112, 124), (112, 125), (114, 115), (114, 126), (114, 127), (115, 127), (115, 128), (116, 128), (116, 129), (117, 130), (118, 130), (119, 131), (119, 132), (120, 132), (120, 133), (121, 133), (121, 134), (122, 134), (122, 135), (123, 124), (124, 125), (124, 136), (124, 137), (125, 138), (126, 127), (126, 139), (127, 139), (127, 140), (128, 129), (128, 140), (128, 141), (129, 142), (130, 143), (131, 132), (131, 143), (132, 133), (132, 144), (133, 146), (134, 146), (135, 148), (136, 148), (136, 149), (137, 138), (137, 150), (138, 139), (138, 150), (138, 151), (139, 151), (139, 152), (140, 152), (140, 153), (141, 142), (141, 153), (141, 154), (142, 154), (142, 155), (143, 144), (143, 155), (143, 156), (143, 168), (144, 157), (145, 158), (146, 147), (146, 159), (147, 148), (147, 159), (147, 160), (148, 161), (149, 161), (150, 151), (150, 163), (151, 152), (151, 163), (151, 164), (152, 153), (152, 165), (153, 154), (153, 165), (153, 166), (154, 167), (155, 168), (156, 169), (157, 158), (157, 169), (157, 170), (158, 159), (158, 171), (159, 160), (159, 172), (160, 161), (160, 172), (160, 173), (161, 162), (161, 173), (161, 174), (162, 163), (162, 175), (163, 176), (164, 177), (165, 166), (165, 177), (165, 178), (166, 167), (167, 179), (168, 181), (169, 170), (169, 182), (170, 183), (171, 183), (171, 184), (172, 173), (172, 185), (173, 186), (174, 186), (174, 187), (175, 188), (176, 177), (176, 189), (177, 178), (177, 190), (178, 191), (179, 180), (179, 191), (179, 192), (180, 181), (181, 193), (181, 194), (182, 194), (182, 195), (182, 207), (183, 184), (184, 185), (184, 196), (184, 197), (185, 186), (185, 198), (186, 187), (186, 198), (186, 199), (187, 199), (188, 200), (188, 201), (189, 190), (189, 202), (190, 203), (191, 192), (191, 203), (192, 193), (192, 204), (192, 205), (193, 194), (193, 205), (193, 206), (194, 206), (194, 207), (195, 196), (195, 208), (195, 220), (196, 197), (196, 208), (196, 209), (197, 198), (197, 209), (197, 210), (198, 211), (199, 211), (199, 212), (200, 201), (200, 212), (201, 213), (201, 214), (202, 203), (202, 214), (202, 215), (203, 216), (204, 205), (204, 217), (205, 206), (205, 217), (205, 218), (206, 207), (206, 218), (206, 219), (207, 219), (207, 220), (208, 209), (208, 220), (208, 221), (208, 233), (209, 210), (209, 222), (210, 211), (210, 223), (211, 212), (211, 223), (211, 224), (212, 213), (212, 224), (212, 225), (213, 225), (213, 226), (214, 215), (214, 226), (214, 227), (215, 216), (215, 228), (216, 228), (216, 229), (217, 218), (217, 229), (217, 230), (218, 219), (218, 230), (218, 231), (219, 220), (219, 231), (220, 233), (221, 234), (221, 246), (222, 235), (223, 235), (223, 236), (224, 225), (224, 236), (224, 237), (225, 237), (225, 238), (226, 239), (227, 240), (228, 241), (229, 230), (229, 242), (230, 242), (230, 243), (231, 232), (231, 243), (231, 244), (233, 245), (233, 246), (234, 235), (234, 246), (234, 247), (234, 259), (235, 247), (235, 248), (236, 237), (236, 248), (236, 249), (237, 238), (237, 249), (237, 250), (238, 239), (238, 250), (238, 251), (239, 240), (239, 251), (239, 252), (240, 241), (240, 252), (240, 253), (241, 242), (241, 254), (242, 255), (243, 255), (243, 256), (244, 245), (244, 256), (244, 257), (245, 258), (246, 259), (247, 260), (247, 272), (248, 261), (249, 261), (249, 262), (250, 251), (250, 262), (250, 263), (251, 252), (251, 264), (252, 265), (253, 254), (253, 266), (254, 255), (254, 266), (254, 267), (255, 256), (255, 267), (255, 268), (256, 257), (256, 268), (256, 269), (257, 258), (257, 269), (257, 270), (258, 270), (258, 271), (259, 272), (260, 272), (260, 273), (260, 285), (261, 273), (261, 274), (262, 274), (262, 275), (263, 264), (263, 276), (264, 276), (264, 277), (265, 266), (265, 277), (265, 278), (266, 278), (266, 279), (267, 279), (267, 280), (268, 269), (268, 280), (268, 281), (269, 270), (269, 281), (269, 282), (270, 271), (270, 283), (271, 272), (271, 283), (271, 284), (272, 284), (272, 285), (273, 274), (273, 285), (273, 286), (274, 275), (274, 287), (275, 276), (275, 287), (275, 288), (276, 288), (277, 278), (277, 289), (277, 290), (278, 279), (278, 291), (279, 280), (279, 292), (280, 281), (280, 293), (281, 282), (281, 293), (282, 294), (282, 295), (283, 284), (283, 296), (284, 285), (284, 296), (284, 297), (285, 298), (286, 299), (287, 299), (287, 300), (288, 301), (289, 290), (289, 301), (289, 302), (290, 291), (290, 302), (290, 303), (292, 304), (292, 305), (293, 294), (293, 305), (293, 306), (294, 295), (294, 306), (294, 307), (295, 296), (295, 308), (296, 309), (297, 309), (297, 310), (298, 311), (299, 300), (299, 312), (300, 313), (301, 302), (301, 313), (301, 314), (302, 315), (303, 304), (303, 315), (303, 316), (304, 305), (304, 317), (305, 306), (305, 318), (306, 318), (306, 319), (307, 308), (308, 309), (308, 320), (309, 310), (309, 321), (309, 322), (310, 311), (311, 324), (312, 313), (312, 324), (312, 325), (313, 314), (314, 315), (315, 316), (315, 325), (316, 317), (317, 318), (318, 319), (319, 320), (319, 325), (320, 321), (320, 325), (321, 322), (321, 325), (322, 323), (322, 325), (323, 324), (324, 325), (327, 328), (327, 331), (327, 332), (327, 336), (328, 329), (328, 332), (328, 333), (329, 330), (329, 333), (329, 334), (330, 331), (330, 334), (330, 335), (331, 335), (331, 336), (332, 333), (332, 337), (333, 334), (333, 337), (334, 335), (334, 337), (335, 336), (335, 337), (336, 337), (339, 340), (339, 343), (339, 344), (339, 348), (340, 341), (340, 344), (340, 345), (341, 342), (341, 345), (341, 346), (342, 343), (342, 346), (342, 347), (343, 347), (343, 348), (344, 345), (344, 348), (344, 349), (345, 346), (346, 347), (346, 349), (347, 348), (348, 349), (351, 352), (351, 355), (351, 356), (351, 360), (352, 353), (352, 356), (352, 357), (353, 354), (353, 357), (353, 358), (354, 355), (354, 358), (354, 359), (355, 359), (355, 360), (356, 357), (356, 360), (357, 358), (357, 361), (358, 359), (358, 361), (359, 360), (360, 361), (363, 364), (363, 367), (363, 368), (363, 372), (364, 365), (364, 368), (364, 369), (365, 366), (365, 369), (365, 370), (366, 367), (366, 370), (366, 371), (367, 371), (367, 372), (368, 369), (368, 372), (368, 373), (369, 370), (369, 373), (370, 371), (370, 373), (371, 372), (371, 373), (372, 373), (375, 376), (375, 379), (375, 380), (375, 384), (376, 377), (376, 380), (376, 381), (377, 378), (377, 381), (377, 382), (378, 379), (378, 382), (378, 383), (379, 383), (379, 384), (380, 381), (380, 384), (381, 382), (381, 385), (382, 383), (382, 385), (383, 384), (383, 385), (384, 385), (387, 388), (387, 391), (387, 392), (387, 396), (388, 389), (388, 392), (388, 393), (389, 390), (389, 393), (389, 394), (390, 391), (390, 394), (390, 395), (391, 395), (391, 396), (392, 393), (392, 396), (392, 397), (393, 394), (393, 397), (394, 395), (394, 397), (395, 396), (395, 397), (396, 397), (399, 400), (399, 403), (399, 404), (399, 408), (400, 401), (400, 404), (400, 405), (401, 402), (401, 405), (401, 406), (402, 403), (402, 406), (402, 407), (403, 407), (403, 408), (404, 405), (404, 408), (404, 409), (405, 406), (405, 409), (406, 407), (406, 409), (407, 408), (407, 409), (408, 409), (411, 412), (411, 415), (411, 416), (411, 420), (412, 413), (412, 416), (412, 417), (413, 414), (413, 417), (413, 418), (414, 415), (414, 418), (414, 419), (415, 419), (415, 420), (416, 417), (416, 420), (416, 421), (417, 418), (417, 421), (418, 419), (418, 421), (419, 420), (419, 421), (420, 421), (423, 424), (423, 427), (423, 428), (423, 432), (424, 425), (424, 428), (424, 429), (425, 426), (425, 429), (425, 430), (426, 427), (426, 430), (426, 431), (427, 431), (427, 432), (428, 429), (428, 432), (428, 433), (429, 430), (429, 433), (430, 431), (430, 433), (431, 432), (431, 433), (432, 433)])
me_rock_spire_03.attributes.new('sharp_edge', 'BOOLEAN', 'EDGE').data.foreach_set('value', [ (min(e.vertices), max(e.vertices)) in _k for e in me_rock_spire_03.edges])
me_rock_spire_03.materials.append(mat_wx2_rock_rock)
me_rock_spire_03.materials.append(mat_wx2_kelp_grass)
me_rock_spire_03.materials.append(mat_wx2_tan_dk_rock)
me_rock_spire_03.materials.append(mat_wx2_tan_lt_rock)
me_rock_spire_03.materials.append(mat_wx2_tan_rock)
me_rock_spire_03.update()

# ---- objects
ob_rock_spire_03 = bpy.data.objects.new('rock_spire_03', me_rock_spire_03)

# ---- transforms, parenting, visibility, modifiers, constraints
ob_rock_spire_03.location = (0.0, 0.0, 0.0)

# ---- collection membership
scene.collection.objects.link(ob_rock_spire_03)

# ---- scene / render settings (as saved in the file)
scene.frame_start = 1; scene.frame_end = 250; scene.frame_set(1)
scene.render.engine = 'CYCLES'
scene.render.resolution_x = 400
scene.render.resolution_y = 400
scene.render.bake_bias = 0.0
scene.render.bake_samples = 0
scene.render.compositor_device = 'GPU'
scene.cycles.samples = 24
scene.cycles.adaptive_threshold = 0.05
scene.cycles.max_bounces = 4
scene.cycles.diffuse_bounces = 2
scene.cycles.glossy_bounces = 2
scene.cycles.transmission_bounces = 2
scene.cycles.transparent_max_bounces = 4
scene.eevee.taa_render_samples = 48
scene.eevee.use_volume_custom_range = False
scene.eevee.fast_gi_thickness_near = 0.1
scene.eevee.fast_gi_thickness_far = 0.0
scene.eevee.ray_tracing_options.screen_trace_thickness = 0.1
scene.view_settings.view_transform = 'Standard'
bpy.context.view_layer.update()

# ---- added for rendering (the .blend has no active camera): camera
cam_auto = bpy.data.cameras.new('AutoCamera')
cam_auto.lens = 50.0
cam_auto.sensor_width = 36.0
cam_auto.clip_end = 1000.0
ob_auto_camera = bpy.data.objects.new('AutoCamera', cam_auto)
scene.collection.objects.link(ob_auto_camera)
ob_auto_camera.location = (51.241, -61.4892, 62.1136)
ob_auto_camera.rotation_euler = (1.09748, -7.21219e-08, 0.694738)
scene.camera = ob_auto_camera
bpy.context.view_layer.update()
